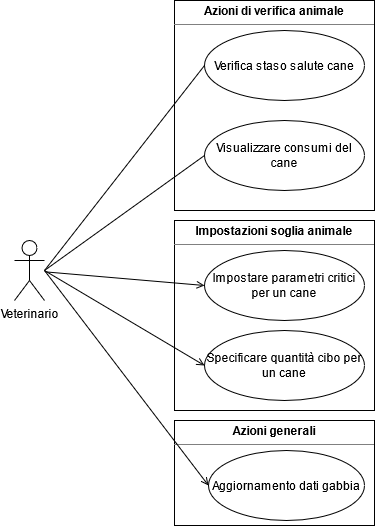

The diagram above was exported from draw.io. Its source (the exported page's mxGraphModel, read from the mxfile embedded in the PNG):
<mxGraphModel dx="1422" dy="763" grid="1" gridSize="10" guides="1" tooltips="1" connect="1" arrows="1" fold="1" page="1" pageScale="1" pageWidth="827" pageHeight="1169" math="0" shadow="0">
  <root>
    <mxCell id="0" />
    <mxCell id="1" parent="0" />
    <mxCell id="eDCUHyUgHNSDjKmsMCie-1" value="Veterinario" style="shape=umlActor;verticalLabelPosition=bottom;verticalAlign=top;html=1;outlineConnect=0;" parent="1" vertex="1">
      <mxGeometry x="80" y="270" width="30" height="60" as="geometry" />
    </mxCell>
    <mxCell id="eDCUHyUgHNSDjKmsMCie-4" value="&lt;p style=&quot;margin: 0px ; margin-top: 4px ; text-align: center&quot;&gt;&lt;b&gt;Azioni di verifica animale&lt;/b&gt;&lt;br&gt;&lt;/p&gt;&lt;hr size=&quot;1&quot;&gt;&lt;div style=&quot;height: 2px&quot;&gt;&lt;br&gt;&lt;/div&gt;" style="verticalAlign=top;align=left;overflow=fill;fontSize=12;fontFamily=Helvetica;html=1;" parent="1" vertex="1">
      <mxGeometry x="240" y="30" width="200" height="210" as="geometry" />
    </mxCell>
    <mxCell id="eDCUHyUgHNSDjKmsMCie-6" value="&lt;p style=&quot;margin: 0px ; margin-top: 4px ; text-align: center&quot;&gt;&lt;b&gt;Impostazioni soglia animale&lt;/b&gt;&lt;br&gt;&lt;/p&gt;&lt;hr size=&quot;1&quot;&gt;&lt;div style=&quot;height: 2px&quot;&gt;&lt;/div&gt;" style="verticalAlign=top;align=left;overflow=fill;fontSize=12;fontFamily=Helvetica;html=1;" parent="1" vertex="1">
      <mxGeometry x="240" y="250" width="200" height="190" as="geometry" />
    </mxCell>
    <mxCell id="eDCUHyUgHNSDjKmsMCie-7" value="Impostare parametri critici per un cane" style="ellipse;whiteSpace=wrap;html=1;" parent="1" vertex="1">
      <mxGeometry x="270" y="280" width="160" height="70" as="geometry" />
    </mxCell>
    <mxCell id="eDCUHyUgHNSDjKmsMCie-8" value="Specificare quantità cibo per un cane" style="ellipse;whiteSpace=wrap;html=1;" parent="1" vertex="1">
      <mxGeometry x="270" y="360" width="160" height="70" as="geometry" />
    </mxCell>
    <mxCell id="eDCUHyUgHNSDjKmsMCie-9" style="rounded=0;orthogonalLoop=1;jettySize=auto;html=1;entryX=0;entryY=0.5;entryDx=0;entryDy=0;endFill=0;endArrow=open;" parent="1" source="eDCUHyUgHNSDjKmsMCie-1" target="eDCUHyUgHNSDjKmsMCie-7" edge="1">
      <mxGeometry relative="1" as="geometry" />
    </mxCell>
    <mxCell id="eDCUHyUgHNSDjKmsMCie-10" style="edgeStyle=none;rounded=0;orthogonalLoop=1;jettySize=auto;html=1;entryX=0;entryY=0.5;entryDx=0;entryDy=0;endFill=0;endArrow=open;" parent="1" target="eDCUHyUgHNSDjKmsMCie-8" edge="1">
      <mxGeometry relative="1" as="geometry">
        <mxPoint x="110" y="300" as="sourcePoint" />
      </mxGeometry>
    </mxCell>
    <mxCell id="eDCUHyUgHNSDjKmsMCie-11" value="Verifica staso salute cane" style="ellipse;whiteSpace=wrap;html=1;" parent="1" vertex="1">
      <mxGeometry x="270" y="60" width="160" height="70" as="geometry" />
    </mxCell>
    <mxCell id="MJcQoBKBAKt6q5A9PtDe-1" style="rounded=0;orthogonalLoop=1;jettySize=auto;html=1;entryX=0;entryY=0.5;entryDx=0;entryDy=0;endArrow=none;endFill=0;" edge="1" parent="1" target="eDCUHyUgHNSDjKmsMCie-11">
      <mxGeometry relative="1" as="geometry">
        <mxPoint x="110" y="300" as="sourcePoint" />
      </mxGeometry>
    </mxCell>
    <mxCell id="MJcQoBKBAKt6q5A9PtDe-2" value="Visualizzare consumi del cane" style="ellipse;whiteSpace=wrap;html=1;" vertex="1" parent="1">
      <mxGeometry x="270" y="150" width="160" height="70" as="geometry" />
    </mxCell>
    <mxCell id="MJcQoBKBAKt6q5A9PtDe-3" style="edgeStyle=none;rounded=0;orthogonalLoop=1;jettySize=auto;html=1;entryX=0;entryY=0.5;entryDx=0;entryDy=0;endArrow=none;endFill=0;" edge="1" parent="1" target="MJcQoBKBAKt6q5A9PtDe-2">
      <mxGeometry relative="1" as="geometry">
        <mxPoint x="110" y="300" as="sourcePoint" />
      </mxGeometry>
    </mxCell>
    <mxCell id="MJcQoBKBAKt6q5A9PtDe-4" value="&lt;p style=&quot;margin: 0px ; margin-top: 4px ; text-align: center&quot;&gt;&lt;b&gt;Azioni generali&lt;/b&gt;&lt;br&gt;&lt;/p&gt;&lt;hr size=&quot;1&quot;&gt;&lt;div style=&quot;height: 2px&quot;&gt;&lt;/div&gt;" style="verticalAlign=top;align=left;overflow=fill;fontSize=12;fontFamily=Helvetica;html=1;" vertex="1" parent="1">
      <mxGeometry x="240" y="450" width="200" height="105" as="geometry" />
    </mxCell>
    <mxCell id="MJcQoBKBAKt6q5A9PtDe-5" value="Aggiornamento dati gabbia" style="ellipse;whiteSpace=wrap;html=1;" vertex="1" parent="1">
      <mxGeometry x="274" y="480" width="156" height="70" as="geometry" />
    </mxCell>
    <mxCell id="MJcQoBKBAKt6q5A9PtDe-6" style="edgeStyle=none;rounded=0;orthogonalLoop=1;jettySize=auto;html=1;entryX=0;entryY=0.5;entryDx=0;entryDy=0;endArrow=open;endFill=0;" edge="1" parent="1" target="MJcQoBKBAKt6q5A9PtDe-5">
      <mxGeometry relative="1" as="geometry">
        <mxPoint x="110" y="300" as="sourcePoint" />
      </mxGeometry>
    </mxCell>
    <mxCell id="MJcQoBKBAKt6q5A9PtDe-7" style="edgeStyle=none;rounded=0;orthogonalLoop=1;jettySize=auto;html=1;exitX=0.5;exitY=1;exitDx=0;exitDy=0;endArrow=open;endFill=0;" edge="1" parent="1" source="eDCUHyUgHNSDjKmsMCie-6" target="eDCUHyUgHNSDjKmsMCie-6">
      <mxGeometry relative="1" as="geometry" />
    </mxCell>
  </root>
</mxGraphModel>